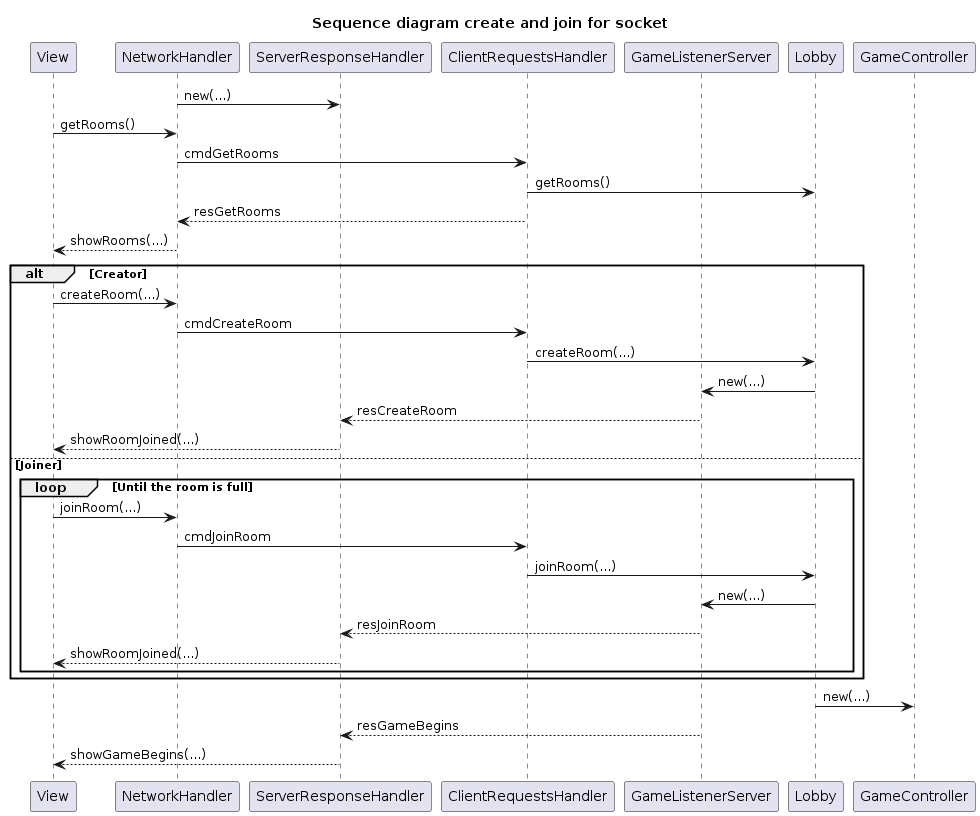

The diagram above was rendered by PlantUML. Its source (embedded in the PNG):
@startuml
title Sequence diagram create and join for socket

participant "View" as View
participant "NetworkHandler" as NetworkHandler
participant "ServerResponseHandler" as ServerResponseHandler

participant "ClientRequestsHandler" as ClientRequestsHandler
participant "GameListenerServer" as GameListenerServer
participant "Lobby" as Lobby

NetworkHandler -> ServerResponseHandler: new(...)
View -> NetworkHandler: getRooms()
NetworkHandler -> ClientRequestsHandler: cmdGetRooms
ClientRequestsHandler -> Lobby: getRooms()
ClientRequestsHandler --> NetworkHandler: resGetRooms
NetworkHandler --> View: showRooms(...)

alt Creator
  View -> NetworkHandler: createRoom(...)
  NetworkHandler -> ClientRequestsHandler: cmdCreateRoom
  ClientRequestsHandler -> Lobby: createRoom(...)
  Lobby -> GameListenerServer: new(...)
  GameListenerServer --> ServerResponseHandler: resCreateRoom
  ServerResponseHandler --> View: showRoomJoined(...)
else Joiner
  loop Until the room is full
  View -> NetworkHandler: joinRoom(...)
  NetworkHandler -> ClientRequestsHandler: cmdJoinRoom
  ClientRequestsHandler -> Lobby: joinRoom(...)
  Lobby -> GameListenerServer: new(...)
  GameListenerServer --> ServerResponseHandler: resJoinRoom
  ServerResponseHandler --> View: showRoomJoined(...)
  end
end

Lobby -> GameController: new(...)
GameListenerServer --> ServerResponseHandler: resGameBegins
ServerResponseHandler --> View: showGameBegins(...)
@enduml